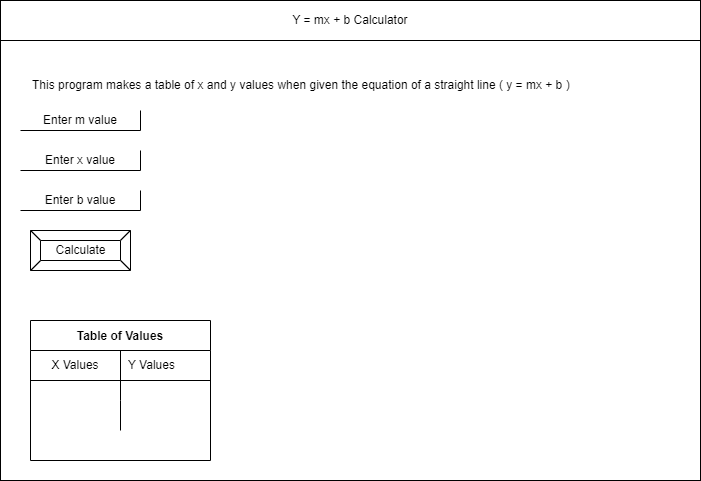

The diagram above was exported from draw.io. Its source (the exported page's mxGraphModel, read from the mxfile embedded in the PNG):
<mxGraphModel dx="1062" dy="809" grid="1" gridSize="10" guides="1" tooltips="1" connect="1" arrows="1" fold="1" page="1" pageScale="1" pageWidth="850" pageHeight="1100" math="0" shadow="0">
  <root>
    <mxCell id="0" />
    <mxCell id="1" parent="0" />
    <mxCell id="2" value="" style="rounded=0;whiteSpace=wrap;html=1;" parent="1" vertex="1">
      <mxGeometry x="80" y="80" width="700" height="480" as="geometry" />
    </mxCell>
    <mxCell id="3" value="Y = mx + b Calculator" style="rounded=0;whiteSpace=wrap;html=1;" parent="1" vertex="1">
      <mxGeometry x="80" y="80" width="700" height="40" as="geometry" />
    </mxCell>
    <mxCell id="4" value="Enter m value" style="shape=partialRectangle;whiteSpace=wrap;html=1;top=0;left=0;fillColor=none;" parent="1" vertex="1">
      <mxGeometry x="100" y="190" width="120" height="20" as="geometry" />
    </mxCell>
    <mxCell id="6" value="Calculate" style="labelPosition=center;verticalLabelPosition=middle;align=center;html=1;shape=mxgraph.basic.button;dx=10;" parent="1" vertex="1">
      <mxGeometry x="110" y="310" width="100" height="40" as="geometry" />
    </mxCell>
    <mxCell id="7" value="Enter x value" style="shape=partialRectangle;whiteSpace=wrap;html=1;top=0;left=0;fillColor=none;" vertex="1" parent="1">
      <mxGeometry x="100" y="230" width="120" height="20" as="geometry" />
    </mxCell>
    <mxCell id="8" value="Enter b value" style="shape=partialRectangle;whiteSpace=wrap;html=1;top=0;left=0;fillColor=none;" vertex="1" parent="1">
      <mxGeometry x="100" y="270" width="120" height="20" as="geometry" />
    </mxCell>
    <mxCell id="10" value="Table of Values" style="shape=table;startSize=30;container=1;collapsible=0;childLayout=tableLayout;fixedRows=1;rowLines=0;fontStyle=1;align=center;pointerEvents=1;" vertex="1" parent="1">
      <mxGeometry x="110" y="400" width="180" height="140" as="geometry" />
    </mxCell>
    <mxCell id="11" value="" style="shape=partialRectangle;html=1;whiteSpace=wrap;collapsible=0;dropTarget=0;pointerEvents=1;fillColor=none;top=0;left=0;bottom=1;right=0;points=[[0,0.5],[1,0.5]];portConstraint=eastwest;" vertex="1" parent="10">
      <mxGeometry y="30" width="180" height="30" as="geometry" />
    </mxCell>
    <mxCell id="12" value="X Values" style="shape=partialRectangle;html=1;whiteSpace=wrap;connectable=0;fillColor=none;top=0;left=0;bottom=0;right=0;overflow=hidden;pointerEvents=1;" vertex="1" parent="11">
      <mxGeometry width="90" height="30" as="geometry">
        <mxRectangle width="90" height="30" as="alternateBounds" />
      </mxGeometry>
    </mxCell>
    <mxCell id="13" value="Y Values" style="shape=partialRectangle;html=1;whiteSpace=wrap;connectable=0;fillColor=none;top=0;left=0;bottom=0;right=0;align=left;spacingLeft=6;overflow=hidden;pointerEvents=1;" vertex="1" parent="11">
      <mxGeometry x="90" width="90" height="30" as="geometry">
        <mxRectangle width="90" height="30" as="alternateBounds" />
      </mxGeometry>
    </mxCell>
    <mxCell id="14" value="" style="shape=partialRectangle;html=1;whiteSpace=wrap;collapsible=0;dropTarget=0;pointerEvents=1;fillColor=none;top=0;left=0;bottom=0;right=0;points=[[0,0.5],[1,0.5]];portConstraint=eastwest;" vertex="1" parent="10">
      <mxGeometry y="60" width="180" height="20" as="geometry" />
    </mxCell>
    <mxCell id="15" value="" style="shape=partialRectangle;html=1;whiteSpace=wrap;connectable=0;fillColor=none;top=0;left=0;bottom=0;right=0;overflow=hidden;pointerEvents=1;" vertex="1" parent="14">
      <mxGeometry width="90" height="20" as="geometry">
        <mxRectangle width="90" height="20" as="alternateBounds" />
      </mxGeometry>
    </mxCell>
    <mxCell id="16" value="" style="shape=partialRectangle;html=1;whiteSpace=wrap;connectable=0;fillColor=none;top=0;left=0;bottom=0;right=0;align=left;spacingLeft=6;overflow=hidden;pointerEvents=1;" vertex="1" parent="14">
      <mxGeometry x="90" width="90" height="20" as="geometry">
        <mxRectangle width="90" height="20" as="alternateBounds" />
      </mxGeometry>
    </mxCell>
    <mxCell id="17" value="" style="shape=partialRectangle;html=1;whiteSpace=wrap;collapsible=0;dropTarget=0;pointerEvents=1;fillColor=none;top=0;left=0;bottom=0;right=0;points=[[0,0.5],[1,0.5]];portConstraint=eastwest;" vertex="1" parent="10">
      <mxGeometry y="80" width="180" height="30" as="geometry" />
    </mxCell>
    <mxCell id="18" value="" style="shape=partialRectangle;html=1;whiteSpace=wrap;connectable=0;fillColor=none;top=0;left=0;bottom=0;right=0;overflow=hidden;pointerEvents=1;" vertex="1" parent="17">
      <mxGeometry width="90" height="30" as="geometry">
        <mxRectangle width="90" height="30" as="alternateBounds" />
      </mxGeometry>
    </mxCell>
    <mxCell id="19" value="" style="shape=partialRectangle;html=1;whiteSpace=wrap;connectable=0;fillColor=none;top=0;left=0;bottom=0;right=0;align=left;spacingLeft=6;overflow=hidden;pointerEvents=1;" vertex="1" parent="17">
      <mxGeometry x="90" width="90" height="30" as="geometry">
        <mxRectangle width="90" height="30" as="alternateBounds" />
      </mxGeometry>
    </mxCell>
    <mxCell id="21" value="&lt;div&gt;This program makes a table of x and y values when given the equation&lt;span&gt;&amp;nbsp;of a straight line ( y = mx + b )&lt;/span&gt;&lt;/div&gt;" style="text;html=1;strokeColor=none;fillColor=none;align=left;verticalAlign=middle;whiteSpace=wrap;rounded=0;" vertex="1" parent="1">
      <mxGeometry x="110" y="150" width="550" height="30" as="geometry" />
    </mxCell>
  </root>
</mxGraphModel>